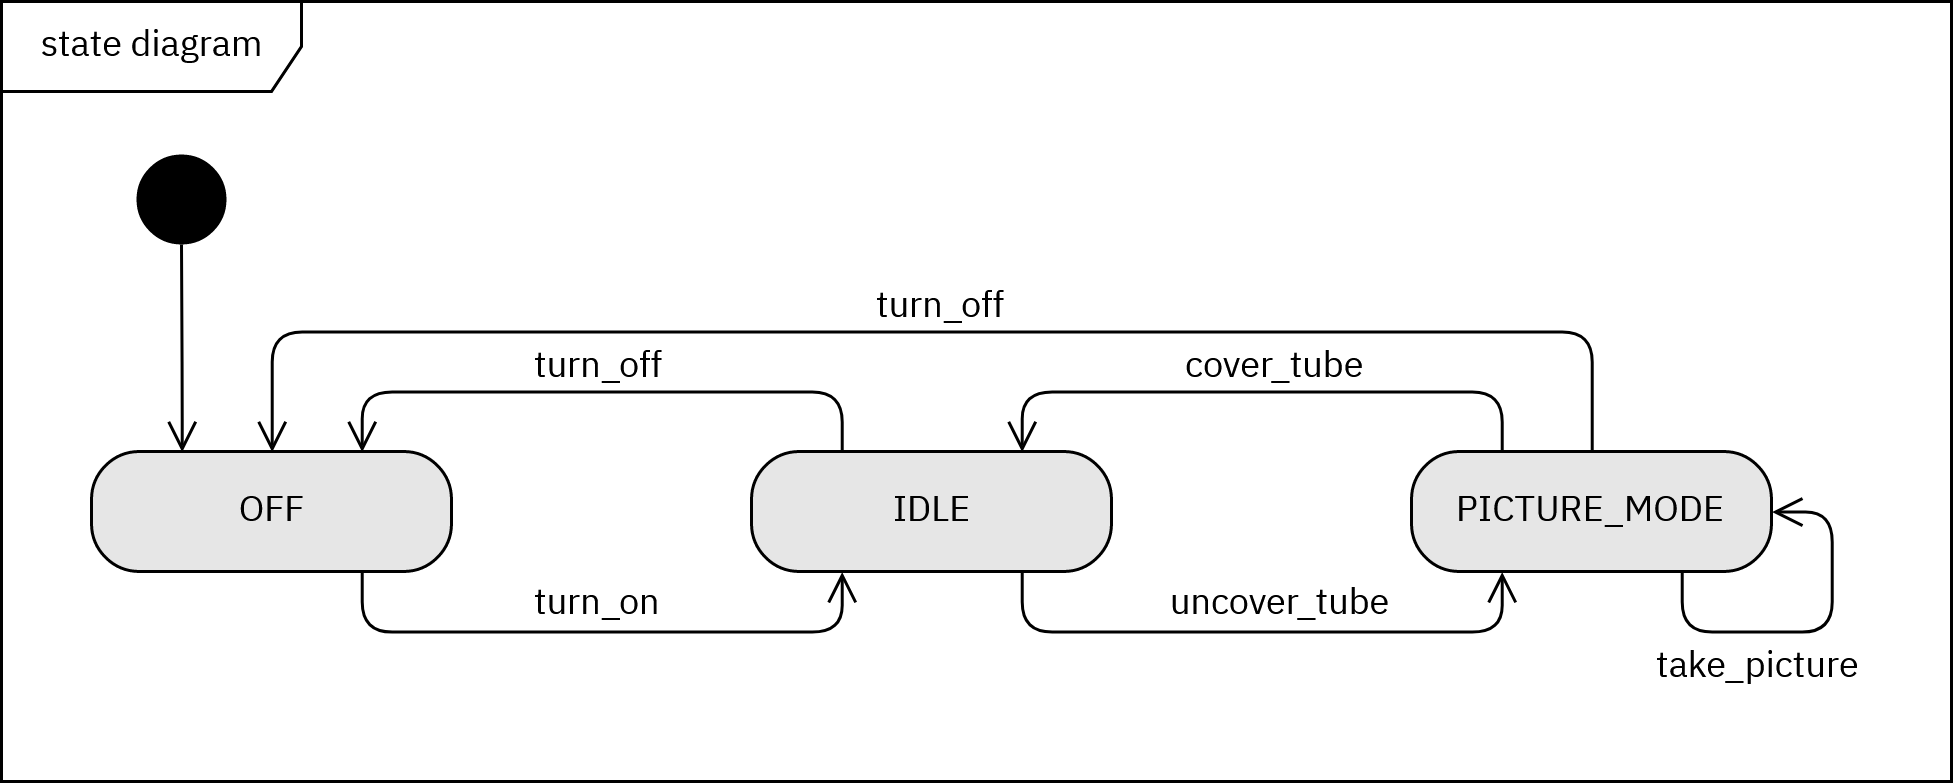

The diagram above was exported from draw.io. Its source (the exported page's mxGraphModel, read from the mxfile embedded in the PNG):
<mxGraphModel dx="975" dy="546" grid="1" gridSize="10" guides="1" tooltips="1" connect="1" arrows="1" fold="1" page="1" pageScale="1" pageWidth="1169" pageHeight="827" math="0" shadow="0" extFonts="IBM Plex Sans^https://fonts.googleapis.com/css?family=IBM+Plex+Sans">
  <root>
    <mxCell id="0" />
    <mxCell id="1" parent="0" />
    <mxCell id="8b5DGs2DOJxjhsAVWjj0-1" value="" style="ellipse;html=1;shape=startState;fillColor=#000000;strokeColor=#000000;spacing=0;strokeWidth=8;" vertex="1" parent="1">
      <mxGeometry x="105" y="141" width="30" height="30" as="geometry" />
    </mxCell>
    <mxCell id="8b5DGs2DOJxjhsAVWjj0-2" value="" style="edgeStyle=orthogonalEdgeStyle;html=1;verticalAlign=bottom;endArrow=open;endSize=8;strokeColor=#000000;entryX=0.25;entryY=0;entryDx=0;entryDy=0;" edge="1" source="8b5DGs2DOJxjhsAVWjj0-1" parent="1" target="8b5DGs2DOJxjhsAVWjj0-3">
      <mxGeometry relative="1" as="geometry">
        <mxPoint x="145" y="240" as="targetPoint" />
        <Array as="points">
          <mxPoint x="120" y="220" />
          <mxPoint x="120" y="220" />
        </Array>
      </mxGeometry>
    </mxCell>
    <mxCell id="8b5DGs2DOJxjhsAVWjj0-3" value="OFF" style="rounded=1;whiteSpace=wrap;html=1;arcSize=40;fontColor=#000000;fillColor=#E6E6E6;strokeColor=#000000;fontFamily=IBM Plex Sans;" vertex="1" parent="1">
      <mxGeometry x="90" y="240" width="120" height="40" as="geometry" />
    </mxCell>
    <mxCell id="8b5DGs2DOJxjhsAVWjj0-4" value="" style="edgeStyle=orthogonalEdgeStyle;html=1;verticalAlign=bottom;endArrow=open;endSize=8;strokeColor=#000000;exitX=0.75;exitY=1;exitDx=0;exitDy=0;entryX=0.25;entryY=1;entryDx=0;entryDy=0;" edge="1" source="8b5DGs2DOJxjhsAVWjj0-3" parent="1" target="8b5DGs2DOJxjhsAVWjj0-5">
      <mxGeometry relative="1" as="geometry">
        <mxPoint x="145" y="340" as="targetPoint" />
        <Array as="points">
          <mxPoint x="180" y="300" />
          <mxPoint x="340" y="300" />
        </Array>
      </mxGeometry>
    </mxCell>
    <mxCell id="8b5DGs2DOJxjhsAVWjj0-5" value="IDLE" style="rounded=1;whiteSpace=wrap;html=1;arcSize=40;fontColor=#000000;fillColor=#E6E6E6;strokeColor=#000000;fontFamily=IBM Plex Sans;" vertex="1" parent="1">
      <mxGeometry x="310" y="240" width="120" height="40" as="geometry" />
    </mxCell>
    <mxCell id="8b5DGs2DOJxjhsAVWjj0-6" value="PICTURE_MODE" style="rounded=1;whiteSpace=wrap;html=1;arcSize=40;fontColor=#000000;fillColor=#E6E6E6;strokeColor=#000000;fontFamily=IBM Plex Sans;" vertex="1" parent="1">
      <mxGeometry x="530" y="240" width="120" height="40" as="geometry" />
    </mxCell>
    <mxCell id="8b5DGs2DOJxjhsAVWjj0-7" value="" style="edgeStyle=orthogonalEdgeStyle;html=1;verticalAlign=bottom;endArrow=none;endSize=8;strokeColor=#000000;exitX=0.75;exitY=0;exitDx=0;exitDy=0;entryX=0.25;entryY=0;entryDx=0;entryDy=0;startArrow=open;startFill=0;endFill=0;startSize=8;" edge="1" parent="1" source="8b5DGs2DOJxjhsAVWjj0-3" target="8b5DGs2DOJxjhsAVWjj0-5">
      <mxGeometry relative="1" as="geometry">
        <mxPoint x="335" y="220" as="targetPoint" />
        <mxPoint x="170" y="220" as="sourcePoint" />
        <Array as="points">
          <mxPoint x="180" y="220" />
          <mxPoint x="340" y="220" />
        </Array>
      </mxGeometry>
    </mxCell>
    <mxCell id="8b5DGs2DOJxjhsAVWjj0-8" value="" style="edgeStyle=orthogonalEdgeStyle;html=1;verticalAlign=bottom;endArrow=open;endSize=8;strokeColor=#000000;exitX=0.75;exitY=1;exitDx=0;exitDy=0;entryX=0.25;entryY=1;entryDx=0;entryDy=0;rounded=1;" edge="1" parent="1" source="8b5DGs2DOJxjhsAVWjj0-5" target="8b5DGs2DOJxjhsAVWjj0-6">
      <mxGeometry relative="1" as="geometry">
        <mxPoint x="575" y="280" as="targetPoint" />
        <mxPoint x="410" y="280" as="sourcePoint" />
        <Array as="points">
          <mxPoint x="400" y="300" />
          <mxPoint x="560" y="300" />
        </Array>
      </mxGeometry>
    </mxCell>
    <mxCell id="8b5DGs2DOJxjhsAVWjj0-9" value="" style="edgeStyle=orthogonalEdgeStyle;html=1;verticalAlign=bottom;endArrow=none;endSize=8;strokeColor=#000000;exitX=0.75;exitY=0;exitDx=0;exitDy=0;entryX=0.25;entryY=0;entryDx=0;entryDy=0;startArrow=open;startFill=0;endFill=0;startSize=8;" edge="1" parent="1" source="8b5DGs2DOJxjhsAVWjj0-5" target="8b5DGs2DOJxjhsAVWjj0-6">
      <mxGeometry relative="1" as="geometry">
        <mxPoint x="565" y="240" as="targetPoint" />
        <mxPoint x="400" y="240" as="sourcePoint" />
        <Array as="points">
          <mxPoint x="400" y="220" />
          <mxPoint x="560" y="220" />
        </Array>
      </mxGeometry>
    </mxCell>
    <mxCell id="8b5DGs2DOJxjhsAVWjj0-10" value="" style="edgeStyle=orthogonalEdgeStyle;html=1;verticalAlign=bottom;endArrow=none;endSize=8;strokeColor=#000000;exitX=0.5;exitY=0;exitDx=0;exitDy=0;entryX=0.5;entryY=0;entryDx=0;entryDy=0;startArrow=open;startFill=0;endFill=0;startSize=8;" edge="1" parent="1" source="8b5DGs2DOJxjhsAVWjj0-3" target="8b5DGs2DOJxjhsAVWjj0-6">
      <mxGeometry relative="1" as="geometry">
        <mxPoint x="570" y="220" as="targetPoint" />
        <mxPoint x="410" y="220" as="sourcePoint" />
        <Array as="points">
          <mxPoint x="150" y="200" />
          <mxPoint x="590" y="200" />
        </Array>
      </mxGeometry>
    </mxCell>
    <mxCell id="8b5DGs2DOJxjhsAVWjj0-12" value="turn_off" style="text;html=1;align=center;verticalAlign=middle;resizable=0;points=[];labelBackgroundColor=#ffffff;fontFamily=IBM Plex Sans;" vertex="1" connectable="0" parent="8b5DGs2DOJxjhsAVWjj0-10">
      <mxGeometry x="-0.0514" relative="1" as="geometry">
        <mxPoint x="16" y="-8" as="offset" />
      </mxGeometry>
    </mxCell>
    <mxCell id="8b5DGs2DOJxjhsAVWjj0-11" value="" style="edgeStyle=orthogonalEdgeStyle;html=1;verticalAlign=bottom;endArrow=open;endSize=8;strokeColor=#000000;exitX=0.75;exitY=1;exitDx=0;exitDy=0;entryX=1;entryY=0.5;entryDx=0;entryDy=0;" edge="1" parent="1" source="8b5DGs2DOJxjhsAVWjj0-6" target="8b5DGs2DOJxjhsAVWjj0-6">
      <mxGeometry relative="1" as="geometry">
        <mxPoint x="750" y="300" as="targetPoint" />
        <mxPoint x="590" y="300" as="sourcePoint" />
        <Array as="points">
          <mxPoint x="620" y="300" />
          <mxPoint x="670" y="300" />
          <mxPoint x="670" y="260" />
        </Array>
      </mxGeometry>
    </mxCell>
    <mxCell id="8b5DGs2DOJxjhsAVWjj0-13" value="turn_off" style="text;html=1;align=center;verticalAlign=middle;resizable=0;points=[];labelBackgroundColor=#ffffff;fontFamily=IBM Plex Sans;" vertex="1" connectable="0" parent="1">
      <mxGeometry x="242.99666666666675" y="220" as="geometry">
        <mxPoint x="16" y="-8" as="offset" />
      </mxGeometry>
    </mxCell>
    <mxCell id="8b5DGs2DOJxjhsAVWjj0-14" value="turn_on" style="text;html=1;align=center;verticalAlign=middle;resizable=0;points=[];labelBackgroundColor=#ffffff;fontFamily=IBM Plex Sans;" vertex="1" connectable="0" parent="1">
      <mxGeometry x="242.99666666666675" y="299" as="geometry">
        <mxPoint x="16" y="-8" as="offset" />
      </mxGeometry>
    </mxCell>
    <mxCell id="8b5DGs2DOJxjhsAVWjj0-15" value="uncover_tube" style="text;html=1;align=center;verticalAlign=middle;resizable=0;points=[];labelBackgroundColor=#ffffff;fontFamily=IBM Plex Sans;" vertex="1" connectable="0" parent="1">
      <mxGeometry x="469.9966666666668" y="299" as="geometry">
        <mxPoint x="16" y="-8" as="offset" />
      </mxGeometry>
    </mxCell>
    <mxCell id="8b5DGs2DOJxjhsAVWjj0-16" value="cover_tube" style="text;html=1;align=center;verticalAlign=middle;resizable=0;points=[];labelBackgroundColor=#ffffff;fontFamily=IBM Plex Sans;" vertex="1" connectable="0" parent="1">
      <mxGeometry x="467.9966666666668" y="220" as="geometry">
        <mxPoint x="16" y="-8" as="offset" />
      </mxGeometry>
    </mxCell>
    <mxCell id="8b5DGs2DOJxjhsAVWjj0-17" value="take_picture" style="text;html=1;align=center;verticalAlign=middle;resizable=0;points=[];labelBackgroundColor=#ffffff;fontFamily=IBM Plex Sans;" vertex="1" connectable="0" parent="1">
      <mxGeometry x="629.9966666666668" y="320" as="geometry">
        <mxPoint x="16" y="-8" as="offset" />
      </mxGeometry>
    </mxCell>
    <mxCell id="8b5DGs2DOJxjhsAVWjj0-18" value="state diagram" style="shape=umlFrame;whiteSpace=wrap;html=1;strokeColor=#000000;strokeWidth=1;fillColor=none;fontFamily=IBM Plex Sans;width=100;height=30;" vertex="1" parent="1">
      <mxGeometry x="60" y="90" width="650" height="260" as="geometry" />
    </mxCell>
  </root>
</mxGraphModel>